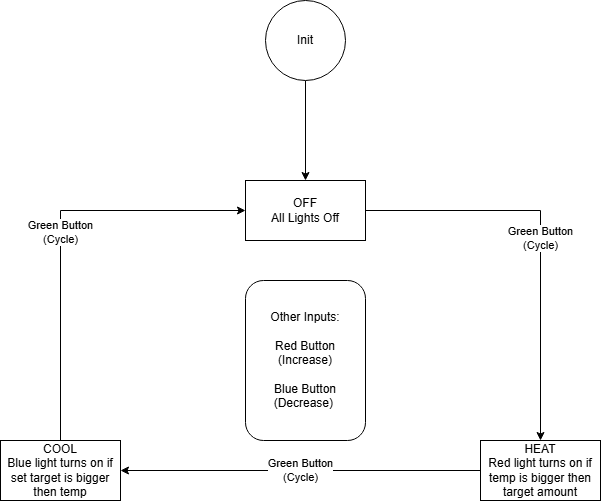

The diagram above was exported from draw.io. Its source (the exported page's mxGraphModel, read from the mxfile embedded in the PNG):
<mxGraphModel dx="978" dy="525" grid="1" gridSize="10" guides="1" tooltips="1" connect="1" arrows="1" fold="1" page="1" pageScale="1" pageWidth="850" pageHeight="1100" math="0" shadow="0">
  <root>
    <mxCell id="0" />
    <mxCell id="1" parent="0" />
    <mxCell id="9pNBmNyfPBlLzVLL7pRz-8" edge="1" parent="1" source="Vt1vnKmv9QY7ha42F5QH-11" style="edgeStyle=orthogonalEdgeStyle;rounded=0;orthogonalLoop=1;jettySize=auto;html=1;exitX=0.5;exitY=1;exitDx=0;exitDy=0;entryX=0.5;entryY=0;entryDx=0;entryDy=0;" target="9pNBmNyfPBlLzVLL7pRz-1">
      <mxGeometry relative="1" as="geometry" />
    </mxCell>
    <mxCell id="Vt1vnKmv9QY7ha42F5QH-11" parent="1" style="ellipse;whiteSpace=wrap;html=1;aspect=fixed;" value="Init" vertex="1">
      <mxGeometry height="80" width="80" x="385" y="20" as="geometry" />
    </mxCell>
    <mxCell id="9pNBmNyfPBlLzVLL7pRz-9" edge="1" parent="1" source="9pNBmNyfPBlLzVLL7pRz-1" style="edgeStyle=orthogonalEdgeStyle;rounded=0;orthogonalLoop=1;jettySize=auto;html=1;exitX=1;exitY=0.5;exitDx=0;exitDy=0;entryX=0.5;entryY=0;entryDx=0;entryDy=0;" target="9pNBmNyfPBlLzVLL7pRz-6" value="Green Button&lt;br&gt;(Cycle)">
      <mxGeometry relative="1" as="geometry" />
    </mxCell>
    <mxCell id="9pNBmNyfPBlLzVLL7pRz-1" parent="1" style="rounded=0;whiteSpace=wrap;html=1;" value="OFF&lt;div&gt;All Lights Off&lt;/div&gt;" vertex="1">
      <mxGeometry height="60" width="120" x="365" y="200" as="geometry" />
    </mxCell>
    <mxCell id="9pNBmNyfPBlLzVLL7pRz-11" edge="1" parent="1" source="9pNBmNyfPBlLzVLL7pRz-5" style="edgeStyle=orthogonalEdgeStyle;rounded=0;orthogonalLoop=1;jettySize=auto;html=1;exitX=0.5;exitY=0;exitDx=0;exitDy=0;entryX=0;entryY=0.5;entryDx=0;entryDy=0;" target="9pNBmNyfPBlLzVLL7pRz-1" value="Green Button&lt;br&gt;(Cycle)">
      <mxGeometry relative="1" as="geometry" />
    </mxCell>
    <mxCell id="9pNBmNyfPBlLzVLL7pRz-5" parent="1" style="rounded=0;whiteSpace=wrap;html=1;" value="COOL&lt;div&gt;Blue light turns on if set target is bigger then temp&lt;/div&gt;" vertex="1">
      <mxGeometry height="60" width="120" x="120" y="460" as="geometry" />
    </mxCell>
    <mxCell id="9pNBmNyfPBlLzVLL7pRz-10" edge="1" parent="1" source="9pNBmNyfPBlLzVLL7pRz-6" style="edgeStyle=orthogonalEdgeStyle;rounded=0;orthogonalLoop=1;jettySize=auto;html=1;exitX=0;exitY=0.5;exitDx=0;exitDy=0;entryX=1;entryY=0.5;entryDx=0;entryDy=0;" target="9pNBmNyfPBlLzVLL7pRz-5" value="Green Button&lt;br&gt;(Cycle)">
      <mxGeometry relative="1" as="geometry" />
    </mxCell>
    <mxCell id="9pNBmNyfPBlLzVLL7pRz-6" parent="1" style="rounded=0;whiteSpace=wrap;html=1;" value="HEAT&lt;br&gt;Red light turns on if temp is bigger then target amount" vertex="1">
      <mxGeometry height="60" width="120" x="600" y="460" as="geometry" />
    </mxCell>
    <mxCell id="9pNBmNyfPBlLzVLL7pRz-13" parent="1" style="rounded=1;whiteSpace=wrap;html=1;" value="&lt;div&gt;Other Inputs:&lt;/div&gt;&lt;div&gt;&lt;br&gt;&lt;/div&gt;Red Button&lt;br&gt;(Increase)&lt;br&gt;&lt;div&gt;&lt;br&gt;&lt;/div&gt;&lt;div&gt;Blue Button&lt;br&gt;(Decrease)&amp;nbsp;&lt;/div&gt;" vertex="1">
      <mxGeometry height="160" width="120" x="365" y="300" as="geometry" />
    </mxCell>
  </root>
</mxGraphModel>